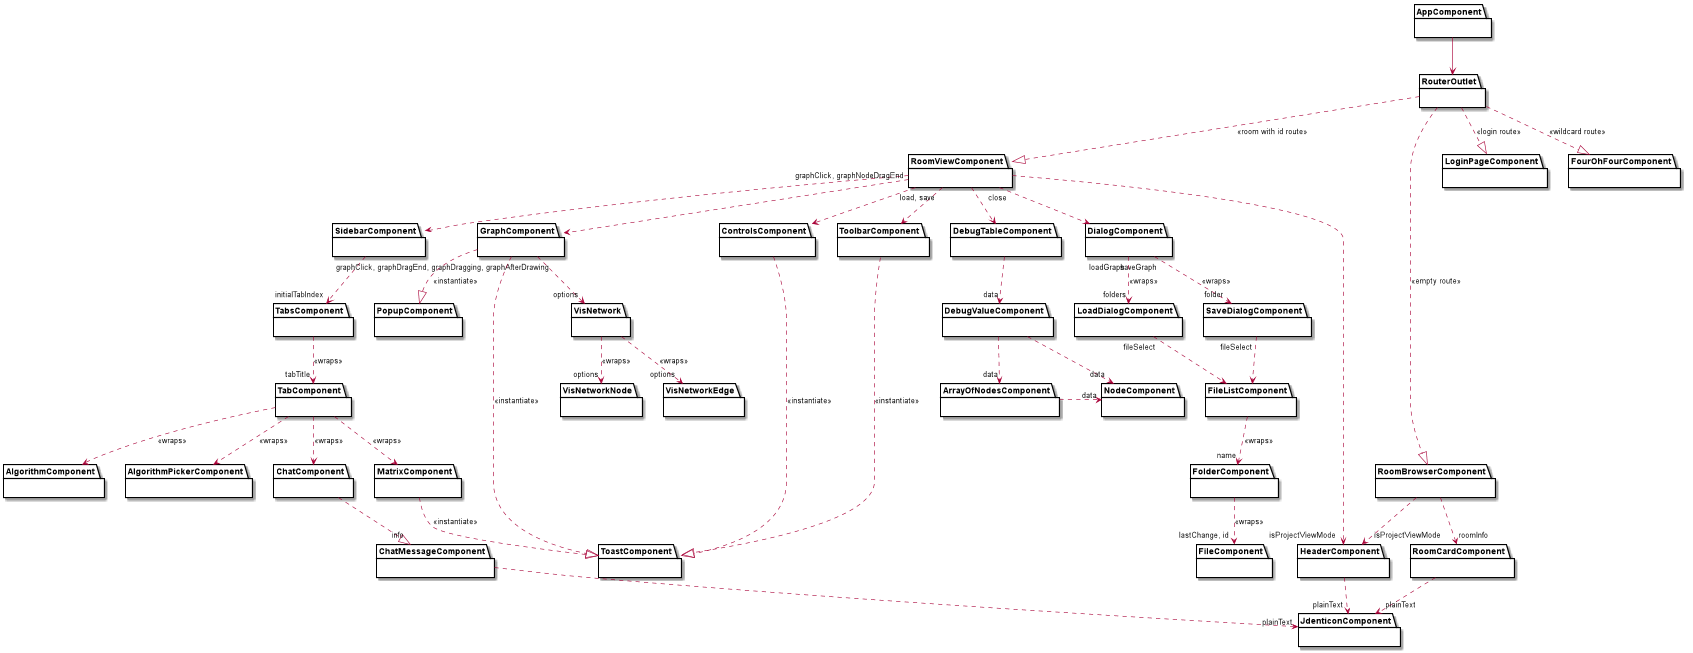

The diagram above was rendered by PlantUML. Its source (embedded in the PNG):
@startuml

package AppComponent {
}
package RouterOutlet {
}
together {
  package RoomBrowserComponent {
  }
  package HeaderComponent {
  }
  package RoomCardComponent  {
  }
  package JdenticonComponent {
  }
}
package RoomViewComponent {
}
package LoginPageComponent {
}
package FourOhFourComponent {
}
package SidebarComponent {
}
package AlgorithmComponent {
}
package AlgorithmPickerComponent {
}
package MatrixComponent {
}
package ChatComponent {
}
package ChatMessageComponent {
}
package TabComponent {
}
package TabsComponent {
}
package GraphComponent {
}
package VisNetwork {
}
package VisNetworkNode {
}
package VisNetworkEdge {
}
package ControlsComponent {
}
package DebugTableComponent {
}
package DebugValueComponent {
}
package ArrayOfNodesComponent {
}
package NodeComponent {
}
package ToolbarComponent {
}
package DialogComponent {
}
package SaveDialogComponent {
}
package LoadDialogComponent {
}
package FileListComponent {
}
package FolderComponent {
}
package FileComponent {
}
package ToastComponent {
}
package PopupComponent {
}

AppComponent --> RouterOutlet

RouterOutlet ..|> RoomBrowserComponent : <<empty route>>
RouterOutlet ..|> FourOhFourComponent : <<wildcard route>>
RouterOutlet ..|> LoginPageComponent : <<login route>>
RouterOutlet ..|> RoomViewComponent : <<room with id route>>

RoomBrowserComponent ..> "isProjectViewMode" HeaderComponent
RoomBrowserComponent ..> "roomInfo" RoomCardComponent
RoomCardComponent ..> "plainText"  JdenticonComponent

HeaderComponent ..> "plainText" JdenticonComponent

RoomViewComponent ..> "isProjectViewMode" HeaderComponent
RoomViewComponent ..> SidebarComponent
RoomViewComponent "graphClick, graphNodeDragEnd" ..> GraphComponent
RoomViewComponent ..> ControlsComponent
RoomViewComponent ..> DebugTableComponent
RoomViewComponent "load, save" ..> ToolbarComponent
RoomViewComponent "close" ..> DialogComponent
DialogComponent "saveGraph" ..> "folder" SaveDialogComponent : <<wraps>>
DialogComponent "loadGraph" ..> "folders" LoadDialogComponent : <<wraps>>

SidebarComponent ..> "initialTabIndex" TabsComponent

MatrixComponent ..|> ToastComponent : <<instantiate>>
ToolbarComponent ..|> ToastComponent : <<instantiate>>
ControlsComponent ..|> ToastComponent : <<instantiate>>

TabsComponent ..> "tabTitle" TabComponent : <<wraps>>
TabComponent ..> ChatComponent : <<wraps>>
TabComponent ..> MatrixComponent : <<wraps>>
TabComponent ..> AlgorithmPickerComponent : <<wraps>>
TabComponent ..> AlgorithmComponent : <<wraps>>

ChatComponent ..|> "info" ChatMessageComponent
ChatMessageComponent ..> "plainText" JdenticonComponent

GraphComponent "graphClick, graphDragEnd, graphDragging, graphAfterDrawing" ..> "options" VisNetwork
GraphComponent ..|> PopupComponent : <<instantiate>>
GraphComponent ..|> ToastComponent : <<instantiate>>
VisNetwork ..> "options" VisNetworkNode : <<wraps>>
VisNetwork ..> "options" VisNetworkEdge : <<wraps>>

DebugTableComponent ..> "data" DebugValueComponent
DebugValueComponent ..> "data" NodeComponent
DebugValueComponent ..> "data" ArrayOfNodesComponent
ArrayOfNodesComponent .left.> "data" NodeComponent

SaveDialogComponent "fileSelect" ..> FileListComponent
FileListComponent ..> "name" FolderComponent : <<wraps>>
FolderComponent ..> "lastChange, id" FileComponent : <<wraps>>

LoadDialogComponent "fileSelect" ..> FileListComponent


@enduml